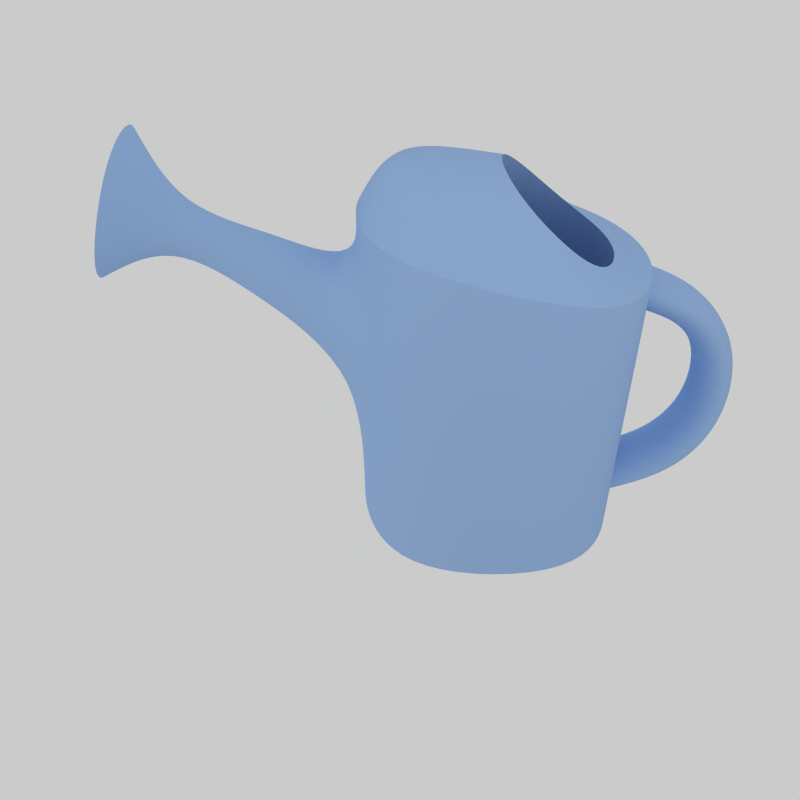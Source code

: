 # Source: wateringcan.blend  (saved by Blender 2.48.1; exported with 4.5.12 LTS)
import bpy
from mathutils import Matrix  # noqa: F401  (used for matrix-valued properties, if any)

bpy.ops.wm.read_factory_settings(use_empty=True)
scene = bpy.context.scene
scene.name = 'Scene'

# ---- collections
col_collection_1 = bpy.data.collections.new('Collection 1'); scene.collection.children.link(col_collection_1)

# ---- materials (node trees are filled in below, after node groups)
mat_material = bpy.data.materials.new('Material')
mat_material.alpha_threshold = 0.0
mat_material.diffuse_color = (0.6093, 0.7365, 0.9065, 1.0)
mat_material.roughness = 0.5
mat_material.line_color = (0.0, 0.0, 0.0, 1.0)

# ---- node groups
ng_auto_smooth = bpy.data.node_groups.new('Auto Smooth', 'GeometryNodeTree')
_s = ng_auto_smooth.interface.new_socket(name='Geometry', in_out='OUTPUT', socket_type='NodeSocketGeometry')
_s = ng_auto_smooth.interface.new_socket(name='Geometry', in_out='INPUT', socket_type='NodeSocketGeometry')
_s = ng_auto_smooth.interface.new_socket(name='Angle', in_out='INPUT', socket_type='NodeSocketFloat')
_s.subtype = 'ANGLE'
_s.min_value = 0.0
_s.max_value = 3.142
ng_auto_smooth.is_modifier = True
_N = ng_auto_smooth.nodes; _L = ng_auto_smooth.links
n0 = _N.new('NodeGroupOutput'); n0.name = 'Group Output'; n0.location = (480, -100)
n1 = _N.new('NodeGroupInput'); n1.name = 'Group Input'; n1.location = (-420, -300)
n2 = _N.new('NodeGroupInput'); n2.name = 'Group Input.001'; n2.location = (-60, -100)
n3 = _N.new('GeometryNodeSetShadeSmooth'); n3.name = 'Set Shade Smooth'; n3.location = (120, -100)
n3.domain = 'EDGE'
n4 = _N.new('GeometryNodeSetShadeSmooth'); n4.name = 'Set Shade Smooth.001'; n4.location = (300, -100)
n5 = _N.new('GeometryNodeInputMeshEdgeAngle'); n5.name = 'Edge Angle'; n5.location = (-420, -220)
n6 = _N.new('GeometryNodeInputEdgeSmooth'); n6.name = 'Is Edge Smooth'; n6.location = (-60, -160)
n7 = _N.new('GeometryNodeInputShadeSmooth'); n7.name = 'Is Face Smooth'; n7.location = (-240, -340)
n8 = _N.new('FunctionNodeBooleanMath'); n8.name = 'Boolean Math'; n8.location = (-60, -220)
n9 = _N.new('FunctionNodeCompare'); n9.name = 'Compare'; n9.location = (-240, -180)
n9.operation = 'LESS_EQUAL'
_L.new(n5.outputs[0], n9.inputs[0])
_L.new(n4.outputs[0], n0.inputs[0])
_L.new(n1.outputs[1], n9.inputs[1])
_L.new(n9.outputs[0], n8.inputs[0])
_L.new(n7.outputs[0], n8.inputs[1])
_L.new(n2.outputs[0], n3.inputs[0])
_L.new(n6.outputs[0], n3.inputs[1])
_L.new(n3.outputs[0], n4.inputs[0])
_L.new(n8.outputs[0], n3.inputs[2])
n0.is_active_output = True

# ---- material node trees

# ---- world
world_world = bpy.data.worlds.new('World'); scene.world = world_world
world_world.color = (0.7954, 0.7954, 0.7954)
world_world.use_sun_shadow = False
world_world.sun_shadow_jitter_overblur = 0.0
world_world.cycles.sampling_method = 'MANUAL'
world_world.cycles.sample_map_resolution = 256

# ---- cameras
cam_camera = bpy.data.cameras.new('Camera')
cam_camera.passepartout_alpha = 0.2
cam_camera.clip_end = 100.0
cam_camera.lens = 35.0
cam_camera.ortho_scale = 7.314
cam_camera.show_passepartout = False
cam_camera.show_safe_areas = True
cam_camera.dof.focus_distance = 0.0
cam_camera.dof.aperture_fstop = 128.0

# ---- lights
light_spot_002 = bpy.data.lights.new('Spot.002', 'POINT')
light_spot_002.transmission_factor = 0.0
light_spot_002.cutoff_distance = 30.0
light_spot_002.use_shadow = False
light_spot_002.energy = 100.0
light_spot_002.shadow_buffer_clip_start = 1.001
light_spot_002.shadow_soft_size = 1.0
light_spot_002.shadow_maximum_resolution = 0.006
light_spot_002.use_absolute_resolution = True
light_spot_002.cycles.use_multiple_importance_sampling = False
light_spot_001 = bpy.data.lights.new('Spot.001', 'POINT')
light_spot_001.transmission_factor = 0.0
light_spot_001.cutoff_distance = 30.0
light_spot_001.use_shadow = False
light_spot_001.energy = 100.0
light_spot_001.shadow_buffer_clip_start = 1.001
light_spot_001.shadow_soft_size = 1.0
light_spot_001.shadow_maximum_resolution = 0.006
light_spot_001.use_absolute_resolution = True
light_spot_001.cycles.use_multiple_importance_sampling = False
light_spot = bpy.data.lights.new('Spot', 'POINT')
light_spot.transmission_factor = 0.0
light_spot.cutoff_distance = 30.0
light_spot.use_shadow = False
light_spot.energy = 100.0
light_spot.shadow_buffer_clip_start = 1.001
light_spot.shadow_soft_size = 1.0
light_spot.shadow_maximum_resolution = 0.006
light_spot.use_absolute_resolution = True
light_spot.cycles.use_multiple_importance_sampling = False

# ---- meshes
me_cube = bpy.data.meshes.new('Cube')
me_cube.from_pydata([(-1.0, 0.6513, -1.0), (1.0, 0.6513, -1.0), (1.0, -0.6513, -1.0), (-1.0, -0.6513, -1.0), (-1.0, 0.6513, 1.0), (1.0, 0.6513, 1.0), (1.0, -0.6513, 1.0), (-1.0, -0.6513, 1.0), (-1.0, 0.6513, 0.21), (1.0, 0.6513, 0.21), (1.0, -0.6513, 0.21), (-1.0, -0.6513, 0.21), (-0.3333, 1.0, -1.0), (0.3333, 1.0, -1.0), (0.3333, -1.0, -1.0), (-0.3333, -1.0, -1.0), (-0.3333, 1.0, 1.0), (0.3333, 1.0, 1.0), (0.3333, -1.0, 1.0), (-0.3333, -1.0, 1.0), (-0.3333, 1.0, 0.21), (0.3333, 1.0, 0.21), (0.3333, -1.0, 0.21), (-0.3333, -1.0, 0.21), (-0.2086, -1.697, 0.7987), (0.2086, -1.697, 0.7987), (-0.2086, -1.554, 1.264), (0.2086, -1.554, 1.264), (0.104, -2.151, 1.429), (-0.104, -2.151, 1.429), (0.104, -2.241, 1.2), (-0.104, -2.241, 1.2), (-0.4706, -2.721, 0.9314), (0.4706, -2.721, 0.9314), (-0.4706, -2.392, 1.997), (0.4706, -2.392, 1.997), (-1.0, -0.6513, 1.431), (-0.3333, -1.0, 1.431), (0.3333, -1.0, 1.431), (1.0, -0.6513, 1.431), (1.0, 0.6513, 1.113), (0.3333, 1.0, 1.113), (-0.3333, 1.0, 1.113), (-1.0, 0.6513, 1.113), (-0.6696, 0.4949, 1.245), (-0.2402, 0.7441, 1.175), (0.2402, 0.7441, 1.175), (0.6696, 0.4949, 1.245), (0.5618, -0.06069, 1.744), (0.2602, -0.7805, 1.899), (-0.2602, -0.7805, 1.899), (-0.5618, -0.06069, 1.744), (-0.7805, -0.5084, 0.2228), (0.7805, -0.5084, 0.2228), (0.7805, 0.5084, 0.2228), (0.2602, 0.7805, 0.2228), (-0.2602, 0.7805, 0.2228), (-0.7805, 0.5084, 0.2228), (0.3118, 0.9254, -0.918), (-0.3118, 0.9254, -0.918), (-0.3118, 1.476, -0.7302), (0.3118, 1.476, -0.7302), (0.3118, 1.803, -0.2458), (-0.3118, 1.803, -0.2458), (-0.3118, 1.777, 0.4481), (0.3118, 1.777, 0.4481), (0.3118, 1.437, 0.867), (-0.3118, 1.437, 0.867), (-0.3118, 0.9099, 1.042), (0.3118, 0.9099, 1.042), (0.2165, 0.9158, 0.7388), (-0.2165, 0.9158, 0.7388), (-0.2165, 1.268, 0.6257), (0.2165, 1.268, 0.6257), (0.2165, 1.505, 0.3348), (-0.2165, 1.505, 0.3348), (-0.2165, 1.523, -0.1471), (0.2165, 1.523, -0.1471), (0.2165, 1.295, -0.4835), (-0.2165, 1.295, -0.4835), (-0.2165, 0.9225, -0.6063), (0.2165, 0.9225, -0.6063)], [], [(1, 9, 10, 2), (9, 5, 6, 10), (4, 8, 11, 7), (8, 0, 3, 11), (0, 12, 15, 3), (12, 13, 14, 15), (13, 1, 2, 14), (12, 0, 8, 20), (20, 21, 13, 12), (21, 9, 1, 13), (4, 16, 20, 8), (16, 17, 21, 20), (17, 5, 9, 21), (10, 22, 14, 2), (22, 23, 15, 14), (23, 11, 3, 15), (6, 18, 22, 10), (19, 7, 11, 23), (19, 23, 24, 26), (22, 18, 27, 25), (23, 22, 25, 24), (18, 19, 26, 27), (27, 26, 29, 28), (24, 25, 30, 31), (25, 27, 28, 30), (26, 24, 31, 29), (29, 31, 32, 34), (30, 28, 35, 33), (31, 30, 33, 32), (28, 29, 34, 35), (35, 34, 32, 33), (7, 19, 37, 36), (19, 18, 38, 37), (18, 6, 39, 38), (5, 17, 41, 40), (17, 16, 42, 41), (16, 4, 43, 42), (6, 5, 40, 39), (4, 7, 36, 43), (43, 36, 51, 44), (39, 40, 47, 48), (42, 43, 44, 45), (41, 42, 45, 46), (40, 41, 46, 47), (38, 39, 48, 49), (37, 38, 49, 50), (36, 37, 50, 51), (51, 50, 49, 48), (51, 48, 53, 52), (47, 46, 55, 54), (46, 45, 56, 55), (45, 44, 57, 56), (48, 47, 54, 53), (44, 51, 52, 57), (54, 55, 56, 57), (53, 54, 57, 52), (58, 59, 60, 61), (61, 60, 63, 62), (62, 63, 64, 65), (65, 64, 67, 66), (66, 67, 68, 69), (66, 69, 70, 73), (68, 67, 72, 71), (65, 66, 73, 74), (67, 64, 75, 72), (62, 65, 74, 77), (64, 63, 76, 75), (61, 62, 77, 78), (63, 60, 79, 76), (58, 61, 78, 81), (60, 59, 80, 79), (79, 80, 81, 78), (76, 79, 78, 77), (75, 76, 77, 74), (72, 75, 74, 73), (71, 72, 73, 70)])
me_cube.polygons.foreach_set('use_smooth', [True] * 76)
_k = {(0, 3): 1.0, (1, 2): 1.0, (0, 12): 1.0, (12, 13): 1.0, (1, 13): 1.0, (2, 14): 1.0, (14, 15): 1.0, (3, 15): 1.0, (32, 34): 1.0, (33, 35): 1.0, (32, 33): 1.0, (34, 35): 1.0, (36, 37): 1.0, (37, 38): 1.0, (38, 39): 1.0, (40, 41): 1.0, (41, 42): 1.0, (42, 43): 1.0, (39, 40): 1.0, (36, 43): 1.0, (44, 51): 1.0, (47, 48): 1.0, (44, 45): 1.0, (45, 46): 1.0, (46, 47): 1.0, (48, 51): 1.0, (52, 53): 1.0, (54, 55): 1.0, (55, 56): 1.0, (56, 57): 1.0, (53, 54): 1.0, (52, 57): 1.0, (58, 59): 1.0, (68, 69): 1.0, (69, 70): 1.0, (68, 71): 1.0, (70, 71): 1.0, (58, 81): 1.0, (59, 80): 1.0, (80, 81): 1.0}
me_cube.attributes.new('crease_edge', 'FLOAT', 'EDGE').data.foreach_set('value', [_k.get((min(e.vertices), max(e.vertices)), 0.0) for e in me_cube.edges])
me_cube.materials.append(mat_material)
me_cube.use_remesh_preserve_volume = False
me_cube.use_remesh_preserve_attributes = False
me_cube.use_mirror_vertex_groups = False
me_cube.update()

# ---- objects
ob_lamp_002 = bpy.data.objects.new('Lamp.002', light_spot_002)
ob_lamp_001 = bpy.data.objects.new('Lamp.001', light_spot_001)
ob_cube = bpy.data.objects.new('Cube', me_cube)
ob_lamp = bpy.data.objects.new('Lamp', light_spot)
ob_camera = bpy.data.objects.new('Camera', cam_camera)

# ---- transforms, parenting, visibility, modifiers, constraints
ob_lamp_002.location = (-6.506, 1.948, 0.6351)
ob_lamp_002.rotation_euler = (0.6503, 0.05522, 1.866)
ob_lamp_002.lock_rotations_4d = False
ob_lamp_002.empty_display_type = 'ARROWS'
ob_lamp_002.color = (0.0, 0.0, 0.0, 0.0)
ob_lamp_002.lineart.crease_threshold = 0.0
ob_lamp_001.location = (0.2798, -7.513, 1.43)
ob_lamp_001.rotation_euler = (0.6503, 0.05522, 1.866)
ob_lamp_001.lock_rotations_4d = False
ob_lamp_001.empty_display_type = 'ARROWS'
ob_lamp_001.color = (0.0, 0.0, 0.0, 0.0)
ob_lamp_001.lineart.crease_threshold = 0.0
ob_cube.location = (0.0, 0.0, 0.0)
ob_cube.lock_rotations_4d = False
ob_cube.empty_display_type = 'ARROWS'
ob_cube.color = (0.0, 0.0, 0.0, 1.0)
ob_cube.lineart.crease_threshold = 0.0
_m = ob_cube.modifiers.new('Subsurf', 'SUBSURF')
_m.uv_smooth = 'PRESERVE_CORNERS'
_m.levels = 2
_m.render_levels = 3
_m.show_only_control_edges = False
_m = ob_cube.modifiers.new('Auto Smooth', 'NODES')
_m.node_group = ng_auto_smooth
_gi = [s.identifier for s in ng_auto_smooth.interface.items_tree if s.item_type == 'SOCKET' and s.in_out == 'INPUT']
_m[_gi[1]] = 0.5236  # Angle
ob_lamp.location = (4.076, 1.005, 5.904)
ob_lamp.rotation_euler = (0.6503, 0.05522, 1.866)
ob_lamp.lock_rotations_4d = False
ob_lamp.empty_display_type = 'ARROWS'
ob_lamp.color = (0.0, 0.0, 0.0, 0.0)
ob_lamp.lineart.crease_threshold = 0.0
ob_camera.location = (4.926, -0.6946, 3.335)
ob_camera.rotation_euler = (0.9599, 1.819e-16, 1.571)
ob_camera.lock_rotations_4d = False
ob_camera.empty_display_type = 'ARROWS'
ob_camera.color = (0.0, 0.0, 0.0, 0.0)
ob_camera.display_type = 'WIRE'
ob_camera.lineart.crease_threshold = 0.0

# ---- collection membership
col_collection_1.objects.link(ob_lamp_002)
col_collection_1.objects.link(ob_lamp_001)
col_collection_1.objects.link(ob_cube)
col_collection_1.objects.link(ob_lamp)
col_collection_1.objects.link(ob_camera)

# ---- scene / render settings (as saved in the file)
scene.camera = ob_camera
scene.frame_start = 1; scene.frame_end = 16; scene.frame_set(1)
scene.render.engine = 'BLENDER_EEVEE_NEXT'
scene.render.image_settings.compression = 90
scene.render.resolution_x = 128
scene.render.resolution_y = 128
scene.render.resolution_percentage = 50
scene.render.pixel_aspect_x = 100.0
scene.render.pixel_aspect_y = 100.0
scene.render.fps = 25
scene.render.dither_intensity = 0.0
scene.render.use_compositing = False
scene.render.use_sequencer = False
scene.render.bake_margin = 2
scene.render.bake_bias = 0.0
scene.render.use_stamp_time = False
scene.render.use_stamp_date = False
scene.render.use_stamp_frame = False
scene.render.use_stamp_camera = False
scene.render.use_stamp_scene = False
scene.render.use_stamp_filename = False
scene.render.use_stamp_render_time = False
scene.render.stamp_font_size = 0
scene.cycles.use_denoising = False
scene.cycles.samples = 10
scene.cycles.sampling_pattern = 'TABULATED_SOBOL'
scene.cycles.light_sampling_threshold = 0.0
scene.cycles.use_adaptive_sampling = False
scene.cycles.use_light_tree = False
scene.cycles.blur_glossy = 0.0
scene.cycles.volume_bounces = 1
scene.cycles.pixel_filter_type = 'GAUSSIAN'
scene.cycles.sample_clamp_indirect = 0.0
scene.view_settings.view_transform = 'Raw'
bpy.context.view_layer.update()
